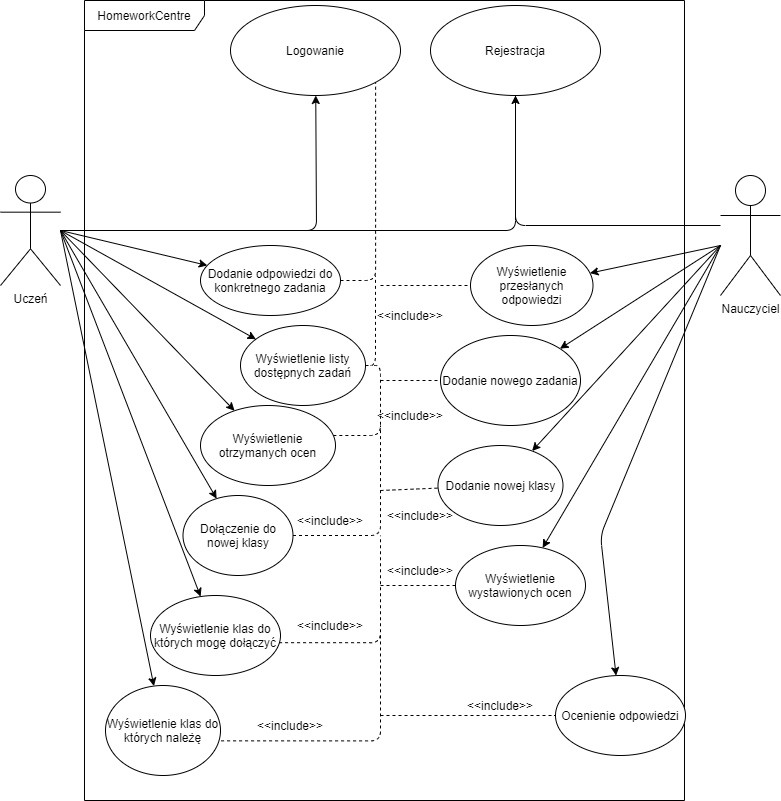

The diagram above was exported from draw.io. Its source (the exported page's mxGraphModel, read from the mxfile embedded in the PNG):
<mxGraphModel dx="1074" dy="508" grid="1" gridSize="10" guides="1" tooltips="1" connect="1" arrows="1" fold="1" page="1" pageScale="1" pageWidth="827" pageHeight="1169" math="0" shadow="0">
  <root>
    <mxCell id="0" />
    <mxCell id="1" parent="0" />
    <mxCell id="WreEW7zGTb13cwYcZV-a-1" value="Uczeń" style="shape=umlActor;verticalLabelPosition=bottom;verticalAlign=top;html=1;" vertex="1" parent="1">
      <mxGeometry x="30" y="190" width="60" height="110" as="geometry" />
    </mxCell>
    <mxCell id="WreEW7zGTb13cwYcZV-a-4" value="Nauczyciel" style="shape=umlActor;verticalLabelPosition=bottom;verticalAlign=top;html=1;" vertex="1" parent="1">
      <mxGeometry x="750" y="190" width="60" height="120" as="geometry" />
    </mxCell>
    <mxCell id="WreEW7zGTb13cwYcZV-a-5" value="HomeworkCentre" style="shape=umlFrame;whiteSpace=wrap;html=1;width=120;height=30;" vertex="1" parent="1">
      <mxGeometry x="114" y="15" width="600" height="800" as="geometry" />
    </mxCell>
    <mxCell id="WreEW7zGTb13cwYcZV-a-6" value="Logowanie" style="ellipse;whiteSpace=wrap;html=1;" vertex="1" parent="1">
      <mxGeometry x="260" y="20" width="170" height="90" as="geometry" />
    </mxCell>
    <mxCell id="WreEW7zGTb13cwYcZV-a-7" value="Dodanie odpowiedzi do konkretnego zadania" style="ellipse;whiteSpace=wrap;html=1;" vertex="1" parent="1">
      <mxGeometry x="230" y="260" width="140" height="70" as="geometry" />
    </mxCell>
    <mxCell id="WreEW7zGTb13cwYcZV-a-8" value="Dołączenie do nowej klasy" style="ellipse;whiteSpace=wrap;html=1;" vertex="1" parent="1">
      <mxGeometry x="212.5" y="510" width="110" height="80" as="geometry" />
    </mxCell>
    <mxCell id="WreEW7zGTb13cwYcZV-a-13" value="Wyświetlenie listy dostępnych zadań" style="ellipse;whiteSpace=wrap;html=1;" vertex="1" parent="1">
      <mxGeometry x="270" y="340" width="125" height="80" as="geometry" />
    </mxCell>
    <mxCell id="WreEW7zGTb13cwYcZV-a-14" value="Ocenienie odpowiedzi" style="ellipse;whiteSpace=wrap;html=1;" vertex="1" parent="1">
      <mxGeometry x="585" y="690" width="130" height="80" as="geometry" />
    </mxCell>
    <mxCell id="WreEW7zGTb13cwYcZV-a-15" value="Dodanie nowego zadania" style="ellipse;whiteSpace=wrap;html=1;" vertex="1" parent="1">
      <mxGeometry x="470" y="350" width="140" height="90" as="geometry" />
    </mxCell>
    <mxCell id="WreEW7zGTb13cwYcZV-a-16" value="Dodanie nowej klasy" style="ellipse;whiteSpace=wrap;html=1;" vertex="1" parent="1">
      <mxGeometry x="467.5" y="460" width="125" height="80" as="geometry" />
    </mxCell>
    <mxCell id="WreEW7zGTb13cwYcZV-a-17" value="Wyświetlenie przesłanych odpowiedzi" style="ellipse;whiteSpace=wrap;html=1;" vertex="1" parent="1">
      <mxGeometry x="500" y="260" width="122.5" height="80" as="geometry" />
    </mxCell>
    <mxCell id="WreEW7zGTb13cwYcZV-a-18" value="Wyświetlenie otrzymanych ocen" style="ellipse;whiteSpace=wrap;html=1;" vertex="1" parent="1">
      <mxGeometry x="230" y="420" width="135" height="80" as="geometry" />
    </mxCell>
    <mxCell id="WreEW7zGTb13cwYcZV-a-19" value="Wyświetlenie wystawionych ocen" style="ellipse;whiteSpace=wrap;html=1;" vertex="1" parent="1">
      <mxGeometry x="485" y="560" width="130" height="80" as="geometry" />
    </mxCell>
    <mxCell id="WreEW7zGTb13cwYcZV-a-20" value="Rejestracja" style="ellipse;whiteSpace=wrap;html=1;" vertex="1" parent="1">
      <mxGeometry x="460" y="20" width="170" height="90" as="geometry" />
    </mxCell>
    <mxCell id="WreEW7zGTb13cwYcZV-a-24" value="" style="endArrow=classic;html=1;" edge="1" parent="1" source="WreEW7zGTb13cwYcZV-a-1" target="WreEW7zGTb13cwYcZV-a-6">
      <mxGeometry width="50" height="50" relative="1" as="geometry">
        <mxPoint x="80" y="320" as="sourcePoint" />
        <mxPoint x="220" y="150" as="targetPoint" />
        <Array as="points">
          <mxPoint x="346" y="245" />
        </Array>
      </mxGeometry>
    </mxCell>
    <mxCell id="WreEW7zGTb13cwYcZV-a-25" value="" style="endArrow=classic;html=1;edgeStyle=orthogonalEdgeStyle;" edge="1" parent="1" source="WreEW7zGTb13cwYcZV-a-1" target="WreEW7zGTb13cwYcZV-a-20">
      <mxGeometry width="50" height="50" relative="1" as="geometry">
        <mxPoint x="90" y="320" as="sourcePoint" />
        <mxPoint x="313.13558399061435" y="114.16348594426381" as="targetPoint" />
      </mxGeometry>
    </mxCell>
    <mxCell id="WreEW7zGTb13cwYcZV-a-26" value="" style="endArrow=none;html=1;edgeStyle=orthogonalEdgeStyle;" edge="1" parent="1" source="WreEW7zGTb13cwYcZV-a-20" target="WreEW7zGTb13cwYcZV-a-4">
      <mxGeometry width="50" height="50" relative="1" as="geometry">
        <mxPoint x="545" y="240" as="sourcePoint" />
        <mxPoint x="760" y="250" as="targetPoint" />
        <Array as="points">
          <mxPoint x="545" y="240" />
        </Array>
      </mxGeometry>
    </mxCell>
    <mxCell id="WreEW7zGTb13cwYcZV-a-28" value="Wyświetlenie klas do których należę" style="ellipse;whiteSpace=wrap;html=1;" vertex="1" parent="1">
      <mxGeometry x="135" y="700" width="115" height="90" as="geometry" />
    </mxCell>
    <mxCell id="WreEW7zGTb13cwYcZV-a-29" value="" style="endArrow=classic;html=1;" edge="1" parent="1" target="WreEW7zGTb13cwYcZV-a-7">
      <mxGeometry width="50" height="50" relative="1" as="geometry">
        <mxPoint x="90" y="245" as="sourcePoint" />
        <mxPoint x="440" y="250" as="targetPoint" />
      </mxGeometry>
    </mxCell>
    <mxCell id="WreEW7zGTb13cwYcZV-a-30" value="" style="endArrow=classic;html=1;" edge="1" parent="1" target="WreEW7zGTb13cwYcZV-a-13">
      <mxGeometry width="50" height="50" relative="1" as="geometry">
        <mxPoint x="90" y="245" as="sourcePoint" />
        <mxPoint x="440" y="250" as="targetPoint" />
      </mxGeometry>
    </mxCell>
    <mxCell id="WreEW7zGTb13cwYcZV-a-31" value="Wyświetlenie klas do których mogę dołączyć" style="ellipse;whiteSpace=wrap;html=1;" vertex="1" parent="1">
      <mxGeometry x="180" y="610" width="130" height="80" as="geometry" />
    </mxCell>
    <mxCell id="WreEW7zGTb13cwYcZV-a-32" value="" style="endArrow=classic;html=1;" edge="1" parent="1" target="WreEW7zGTb13cwYcZV-a-18">
      <mxGeometry width="50" height="50" relative="1" as="geometry">
        <mxPoint x="90" y="245" as="sourcePoint" />
        <mxPoint x="70" y="400" as="targetPoint" />
      </mxGeometry>
    </mxCell>
    <mxCell id="WreEW7zGTb13cwYcZV-a-33" value="" style="endArrow=classic;html=1;" edge="1" parent="1" target="WreEW7zGTb13cwYcZV-a-8">
      <mxGeometry width="50" height="50" relative="1" as="geometry">
        <mxPoint x="90" y="245" as="sourcePoint" />
        <mxPoint x="440" y="440" as="targetPoint" />
      </mxGeometry>
    </mxCell>
    <mxCell id="WreEW7zGTb13cwYcZV-a-34" value="" style="endArrow=classic;html=1;" edge="1" parent="1" target="WreEW7zGTb13cwYcZV-a-31">
      <mxGeometry width="50" height="50" relative="1" as="geometry">
        <mxPoint x="90" y="245" as="sourcePoint" />
        <mxPoint x="440" y="640" as="targetPoint" />
      </mxGeometry>
    </mxCell>
    <mxCell id="WreEW7zGTb13cwYcZV-a-35" value="" style="endArrow=classic;html=1;" edge="1" parent="1" target="WreEW7zGTb13cwYcZV-a-28">
      <mxGeometry width="50" height="50" relative="1" as="geometry">
        <mxPoint x="90" y="245" as="sourcePoint" />
        <mxPoint x="440" y="640" as="targetPoint" />
      </mxGeometry>
    </mxCell>
    <mxCell id="WreEW7zGTb13cwYcZV-a-36" value="" style="endArrow=classic;html=1;" edge="1" parent="1" target="WreEW7zGTb13cwYcZV-a-17">
      <mxGeometry width="50" height="50" relative="1" as="geometry">
        <mxPoint x="750" y="260" as="sourcePoint" />
        <mxPoint x="440" y="340" as="targetPoint" />
      </mxGeometry>
    </mxCell>
    <mxCell id="WreEW7zGTb13cwYcZV-a-37" value="" style="endArrow=classic;html=1;" edge="1" parent="1" target="WreEW7zGTb13cwYcZV-a-15">
      <mxGeometry width="50" height="50" relative="1" as="geometry">
        <mxPoint x="750" y="260" as="sourcePoint" />
        <mxPoint x="440" y="340" as="targetPoint" />
      </mxGeometry>
    </mxCell>
    <mxCell id="WreEW7zGTb13cwYcZV-a-38" value="" style="endArrow=classic;html=1;" edge="1" parent="1" target="WreEW7zGTb13cwYcZV-a-16">
      <mxGeometry width="50" height="50" relative="1" as="geometry">
        <mxPoint x="750" y="260" as="sourcePoint" />
        <mxPoint x="440" y="440" as="targetPoint" />
      </mxGeometry>
    </mxCell>
    <mxCell id="WreEW7zGTb13cwYcZV-a-39" value="" style="endArrow=classic;html=1;" edge="1" parent="1" target="WreEW7zGTb13cwYcZV-a-19">
      <mxGeometry width="50" height="50" relative="1" as="geometry">
        <mxPoint x="750" y="260" as="sourcePoint" />
        <mxPoint x="440" y="340" as="targetPoint" />
      </mxGeometry>
    </mxCell>
    <mxCell id="WreEW7zGTb13cwYcZV-a-40" value="" style="endArrow=classic;html=1;" edge="1" parent="1" target="WreEW7zGTb13cwYcZV-a-14">
      <mxGeometry width="50" height="50" relative="1" as="geometry">
        <mxPoint x="750" y="260" as="sourcePoint" />
        <mxPoint x="440" y="240" as="targetPoint" />
        <Array as="points">
          <mxPoint x="630" y="550" />
        </Array>
      </mxGeometry>
    </mxCell>
    <mxCell id="WreEW7zGTb13cwYcZV-a-41" value="" style="endArrow=none;dashed=1;html=1;entryX=1;entryY=1;entryDx=0;entryDy=0;exitX=1;exitY=0.5;exitDx=0;exitDy=0;edgeStyle=orthogonalEdgeStyle;" edge="1" parent="1" source="WreEW7zGTb13cwYcZV-a-7" target="WreEW7zGTb13cwYcZV-a-6">
      <mxGeometry width="50" height="50" relative="1" as="geometry">
        <mxPoint x="405" y="280" as="sourcePoint" />
        <mxPoint x="440" y="420" as="targetPoint" />
        <Array as="points">
          <mxPoint x="405" y="295" />
        </Array>
      </mxGeometry>
    </mxCell>
    <mxCell id="WreEW7zGTb13cwYcZV-a-42" value="&amp;lt;&amp;lt;include&amp;gt;&amp;gt;" style="text;html=1;strokeColor=none;fillColor=none;align=center;verticalAlign=middle;whiteSpace=wrap;rounded=0;" vertex="1" parent="1">
      <mxGeometry x="420" y="320" width="40" height="20" as="geometry" />
    </mxCell>
    <mxCell id="WreEW7zGTb13cwYcZV-a-43" value="" style="endArrow=none;dashed=1;html=1;edgeStyle=orthogonalEdgeStyle;" edge="1" parent="1" source="WreEW7zGTb13cwYcZV-a-13">
      <mxGeometry width="50" height="50" relative="1" as="geometry">
        <mxPoint x="390" y="290" as="sourcePoint" />
        <mxPoint x="405" y="290" as="targetPoint" />
      </mxGeometry>
    </mxCell>
    <mxCell id="WreEW7zGTb13cwYcZV-a-44" value="" style="endArrow=none;dashed=1;html=1;edgeStyle=elbowEdgeStyle;" edge="1" parent="1" source="WreEW7zGTb13cwYcZV-a-18">
      <mxGeometry width="50" height="50" relative="1" as="geometry">
        <mxPoint x="390" y="490" as="sourcePoint" />
        <mxPoint x="400" y="380" as="targetPoint" />
        <Array as="points">
          <mxPoint x="410" y="450" />
        </Array>
      </mxGeometry>
    </mxCell>
    <mxCell id="WreEW7zGTb13cwYcZV-a-47" value="" style="endArrow=none;dashed=1;html=1;exitX=1;exitY=0.5;exitDx=0;exitDy=0;edgeStyle=orthogonalEdgeStyle;" edge="1" parent="1" source="WreEW7zGTb13cwYcZV-a-8">
      <mxGeometry width="50" height="50" relative="1" as="geometry">
        <mxPoint x="360" y="600" as="sourcePoint" />
        <mxPoint x="410" y="440" as="targetPoint" />
      </mxGeometry>
    </mxCell>
    <mxCell id="WreEW7zGTb13cwYcZV-a-48" value="" style="endArrow=none;dashed=1;html=1;exitX=0.989;exitY=0.59;exitDx=0;exitDy=0;exitPerimeter=0;edgeStyle=orthogonalEdgeStyle;" edge="1" parent="1" source="WreEW7zGTb13cwYcZV-a-31">
      <mxGeometry width="50" height="50" relative="1" as="geometry">
        <mxPoint x="400" y="520" as="sourcePoint" />
        <mxPoint x="410" y="550" as="targetPoint" />
      </mxGeometry>
    </mxCell>
    <mxCell id="WreEW7zGTb13cwYcZV-a-49" value="" style="endArrow=none;dashed=1;html=1;exitX=1.005;exitY=0.615;exitDx=0;exitDy=0;exitPerimeter=0;edgeStyle=orthogonalEdgeStyle;" edge="1" parent="1" source="WreEW7zGTb13cwYcZV-a-28">
      <mxGeometry width="50" height="50" relative="1" as="geometry">
        <mxPoint x="400" y="660" as="sourcePoint" />
        <mxPoint x="410" y="650" as="targetPoint" />
      </mxGeometry>
    </mxCell>
    <mxCell id="WreEW7zGTb13cwYcZV-a-50" value="&amp;lt;&amp;lt;include&amp;gt;&amp;gt;" style="text;html=1;strokeColor=none;fillColor=none;align=center;verticalAlign=middle;whiteSpace=wrap;rounded=0;" vertex="1" parent="1">
      <mxGeometry x="420" y="420" width="40" height="20" as="geometry" />
    </mxCell>
    <mxCell id="WreEW7zGTb13cwYcZV-a-51" value="&amp;lt;&amp;lt;include&amp;gt;&amp;gt;" style="text;html=1;strokeColor=none;fillColor=none;align=center;verticalAlign=middle;whiteSpace=wrap;rounded=0;" vertex="1" parent="1">
      <mxGeometry x="340" y="525" width="40" height="20" as="geometry" />
    </mxCell>
    <mxCell id="WreEW7zGTb13cwYcZV-a-54" value="&amp;lt;&amp;lt;include&amp;gt;&amp;gt;" style="text;html=1;strokeColor=none;fillColor=none;align=center;verticalAlign=middle;whiteSpace=wrap;rounded=0;" vertex="1" parent="1">
      <mxGeometry x="340" y="630" width="40" height="20" as="geometry" />
    </mxCell>
    <mxCell id="WreEW7zGTb13cwYcZV-a-55" value="&amp;lt;&amp;lt;include&amp;gt;&amp;gt;" style="text;html=1;strokeColor=none;fillColor=none;align=center;verticalAlign=middle;whiteSpace=wrap;rounded=0;" vertex="1" parent="1">
      <mxGeometry x="510" y="710" width="40" height="20" as="geometry" />
    </mxCell>
    <mxCell id="WreEW7zGTb13cwYcZV-a-57" value="" style="endArrow=none;dashed=1;html=1;entryX=0;entryY=0.5;entryDx=0;entryDy=0;" edge="1" parent="1" target="WreEW7zGTb13cwYcZV-a-17">
      <mxGeometry width="50" height="50" relative="1" as="geometry">
        <mxPoint x="410" y="300" as="sourcePoint" />
        <mxPoint x="540" y="370" as="targetPoint" />
      </mxGeometry>
    </mxCell>
    <mxCell id="WreEW7zGTb13cwYcZV-a-59" value="" style="endArrow=none;dashed=1;html=1;" edge="1" parent="1" target="WreEW7zGTb13cwYcZV-a-15">
      <mxGeometry width="50" height="50" relative="1" as="geometry">
        <mxPoint x="410" y="395" as="sourcePoint" />
        <mxPoint x="540" y="370" as="targetPoint" />
      </mxGeometry>
    </mxCell>
    <mxCell id="WreEW7zGTb13cwYcZV-a-60" value="" style="endArrow=none;dashed=1;html=1;exitX=0;exitY=0.5;exitDx=0;exitDy=0;" edge="1" parent="1" source="WreEW7zGTb13cwYcZV-a-19">
      <mxGeometry width="50" height="50" relative="1" as="geometry">
        <mxPoint x="490" y="620" as="sourcePoint" />
        <mxPoint x="410" y="600" as="targetPoint" />
      </mxGeometry>
    </mxCell>
    <mxCell id="WreEW7zGTb13cwYcZV-a-61" value="" style="endArrow=none;dashed=1;html=1;entryX=0;entryY=0.5;entryDx=0;entryDy=0;" edge="1" parent="1" target="WreEW7zGTb13cwYcZV-a-14">
      <mxGeometry width="50" height="50" relative="1" as="geometry">
        <mxPoint x="410" y="730" as="sourcePoint" />
        <mxPoint x="540" y="770" as="targetPoint" />
      </mxGeometry>
    </mxCell>
    <mxCell id="WreEW7zGTb13cwYcZV-a-62" value="&amp;lt;&amp;lt;include&amp;gt;&amp;gt;" style="text;html=1;strokeColor=none;fillColor=none;align=center;verticalAlign=middle;whiteSpace=wrap;rounded=0;" vertex="1" parent="1">
      <mxGeometry x="300" y="730" width="40" height="20" as="geometry" />
    </mxCell>
    <mxCell id="WreEW7zGTb13cwYcZV-a-64" value="&amp;lt;&amp;lt;include&amp;gt;&amp;gt;" style="text;html=1;strokeColor=none;fillColor=none;align=center;verticalAlign=middle;whiteSpace=wrap;rounded=0;" vertex="1" parent="1">
      <mxGeometry x="430" y="575" width="40" height="20" as="geometry" />
    </mxCell>
    <mxCell id="WreEW7zGTb13cwYcZV-a-66" value="" style="endArrow=none;dashed=1;html=1;" edge="1" parent="1" target="WreEW7zGTb13cwYcZV-a-16">
      <mxGeometry width="50" height="50" relative="1" as="geometry">
        <mxPoint x="410" y="505" as="sourcePoint" />
        <mxPoint x="540" y="570" as="targetPoint" />
      </mxGeometry>
    </mxCell>
    <mxCell id="WreEW7zGTb13cwYcZV-a-67" value="&amp;lt;&amp;lt;include&amp;gt;&amp;gt;" style="text;html=1;strokeColor=none;fillColor=none;align=center;verticalAlign=middle;whiteSpace=wrap;rounded=0;" vertex="1" parent="1">
      <mxGeometry x="430" y="520" width="40" height="20" as="geometry" />
    </mxCell>
  </root>
</mxGraphModel>